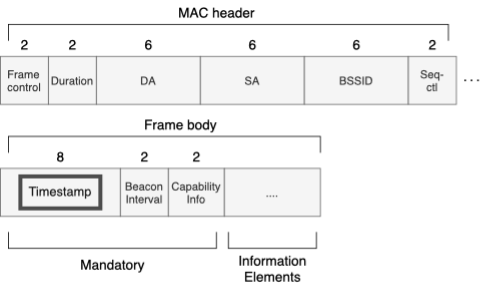

The diagram above was exported from draw.io. Its source (the exported page's mxGraphModel, read from the mxfile embedded in the PNG):
<mxGraphModel dx="1064" dy="644" grid="1" gridSize="10" guides="1" tooltips="1" connect="1" arrows="1" fold="1" page="1" pageScale="1" pageWidth="827" pageHeight="1169" math="0" shadow="0">
  <root>
    <mxCell id="0" />
    <mxCell id="1" parent="0" />
    <mxCell id="260OUnZJ9sE2jdLbAvby-1" value="Frame &lt;br style=&quot;font-size: 14px;&quot;&gt;control&lt;br style=&quot;font-size: 14px;&quot;&gt;" style="rounded=0;whiteSpace=wrap;html=1;fontSize=14;fillColor=#f5f5f5;fontColor=#333333;strokeColor=#666666;" parent="1" vertex="1">
      <mxGeometry x="130" y="230" width="60" height="60" as="geometry" />
    </mxCell>
    <mxCell id="260OUnZJ9sE2jdLbAvby-4" value="Duration" style="rounded=0;whiteSpace=wrap;html=1;fontSize=14;fillColor=#f5f5f5;fontColor=#333333;strokeColor=#666666;" parent="1" vertex="1">
      <mxGeometry x="190" y="230" width="60" height="60" as="geometry" />
    </mxCell>
    <mxCell id="260OUnZJ9sE2jdLbAvby-6" value="DA" style="rounded=0;whiteSpace=wrap;html=1;fontSize=14;fillColor=#f5f5f5;fontColor=#333333;strokeColor=#666666;" parent="1" vertex="1">
      <mxGeometry x="250" y="230" width="130" height="60" as="geometry" />
    </mxCell>
    <mxCell id="260OUnZJ9sE2jdLbAvby-7" value="SA" style="rounded=0;whiteSpace=wrap;html=1;fontSize=14;fillColor=#f5f5f5;fontColor=#333333;strokeColor=#666666;" parent="1" vertex="1">
      <mxGeometry x="380" y="230" width="130" height="60" as="geometry" />
    </mxCell>
    <mxCell id="260OUnZJ9sE2jdLbAvby-8" value="BSSID" style="rounded=0;whiteSpace=wrap;html=1;fontSize=14;fillColor=#f5f5f5;fontColor=#333333;strokeColor=#666666;" parent="1" vertex="1">
      <mxGeometry x="510" y="230" width="130" height="60" as="geometry" />
    </mxCell>
    <mxCell id="260OUnZJ9sE2jdLbAvby-9" value="Seq-&lt;br&gt;ctl" style="rounded=0;whiteSpace=wrap;html=1;fontSize=14;fillColor=#f5f5f5;fontColor=#333333;strokeColor=#666666;" parent="1" vertex="1">
      <mxGeometry x="640" y="230" width="60" height="60" as="geometry" />
    </mxCell>
    <mxCell id="260OUnZJ9sE2jdLbAvby-10" value="" style="shape=partialRectangle;whiteSpace=wrap;html=1;bottom=1;right=1;left=1;top=0;fillColor=none;routingCenterX=-0.5;fontSize=14;rotation=-180;" parent="1" vertex="1">
      <mxGeometry x="140" y="190" width="550" height="20" as="geometry" />
    </mxCell>
    <mxCell id="260OUnZJ9sE2jdLbAvby-11" value="MAC&amp;nbsp;header" style="text;html=1;align=center;verticalAlign=middle;resizable=0;points=[];autosize=1;strokeColor=none;fillColor=none;fontSize=17;" parent="1" vertex="1">
      <mxGeometry x="340" y="160" width="120" height="30" as="geometry" />
    </mxCell>
    <mxCell id="260OUnZJ9sE2jdLbAvby-14" value="2" style="text;html=1;align=center;verticalAlign=middle;resizable=0;points=[];autosize=1;strokeColor=none;fillColor=none;fontSize=17;" parent="1" vertex="1">
      <mxGeometry x="145" y="200" width="30" height="30" as="geometry" />
    </mxCell>
    <mxCell id="260OUnZJ9sE2jdLbAvby-15" value="2" style="text;html=1;align=center;verticalAlign=middle;resizable=0;points=[];autosize=1;strokeColor=none;fillColor=none;fontSize=17;" parent="1" vertex="1">
      <mxGeometry x="205" y="200" width="30" height="30" as="geometry" />
    </mxCell>
    <mxCell id="260OUnZJ9sE2jdLbAvby-16" value="6" style="text;html=1;align=center;verticalAlign=middle;resizable=0;points=[];autosize=1;strokeColor=none;fillColor=none;fontSize=17;" parent="1" vertex="1">
      <mxGeometry x="300" y="200" width="30" height="30" as="geometry" />
    </mxCell>
    <mxCell id="260OUnZJ9sE2jdLbAvby-18" value="6" style="text;html=1;align=center;verticalAlign=middle;resizable=0;points=[];autosize=1;strokeColor=none;fillColor=none;fontSize=17;" parent="1" vertex="1">
      <mxGeometry x="430" y="200" width="30" height="30" as="geometry" />
    </mxCell>
    <mxCell id="260OUnZJ9sE2jdLbAvby-19" value="6" style="text;html=1;align=center;verticalAlign=middle;resizable=0;points=[];autosize=1;strokeColor=none;fillColor=none;fontSize=17;" parent="1" vertex="1">
      <mxGeometry x="560" y="200" width="30" height="30" as="geometry" />
    </mxCell>
    <mxCell id="260OUnZJ9sE2jdLbAvby-20" value="2" style="text;html=1;align=center;verticalAlign=middle;resizable=0;points=[];autosize=1;strokeColor=none;fillColor=none;fontSize=17;" parent="1" vertex="1">
      <mxGeometry x="655" y="200" width="30" height="30" as="geometry" />
    </mxCell>
    <mxCell id="260OUnZJ9sE2jdLbAvby-21" value="&lt;font color=&quot;#1a1a1a&quot; style=&quot;font-size: 16px;&quot;&gt;Timestamp&lt;/font&gt;" style="rounded=0;whiteSpace=wrap;html=1;fontSize=14;fillColor=#f5f5f5;fontColor=#333333;strokeColor=#666666;" parent="1" vertex="1">
      <mxGeometry x="130" y="370" width="150" height="60" as="geometry" />
    </mxCell>
    <mxCell id="260OUnZJ9sE2jdLbAvby-22" value="8" style="text;html=1;align=center;verticalAlign=middle;resizable=0;points=[];autosize=1;strokeColor=none;fillColor=none;fontSize=17;" parent="1" vertex="1">
      <mxGeometry x="190" y="340" width="30" height="30" as="geometry" />
    </mxCell>
    <mxCell id="260OUnZJ9sE2jdLbAvby-23" value="Beacon&lt;br&gt;Interval" style="rounded=0;whiteSpace=wrap;html=1;fontSize=14;fillColor=#f5f5f5;fontColor=#333333;strokeColor=#666666;" parent="1" vertex="1">
      <mxGeometry x="280" y="370" width="60" height="60" as="geometry" />
    </mxCell>
    <mxCell id="260OUnZJ9sE2jdLbAvby-24" value="2" style="text;html=1;align=center;verticalAlign=middle;resizable=0;points=[];autosize=1;strokeColor=none;fillColor=none;fontSize=17;" parent="1" vertex="1">
      <mxGeometry x="295" y="340" width="30" height="30" as="geometry" />
    </mxCell>
    <mxCell id="260OUnZJ9sE2jdLbAvby-25" value="Capability&lt;br&gt;Info" style="rounded=0;whiteSpace=wrap;html=1;fontSize=14;fillColor=#f5f5f5;fontColor=#333333;strokeColor=#666666;" parent="1" vertex="1">
      <mxGeometry x="340" y="370" width="70" height="60" as="geometry" />
    </mxCell>
    <mxCell id="260OUnZJ9sE2jdLbAvby-26" value="2" style="text;html=1;align=center;verticalAlign=middle;resizable=0;points=[];autosize=1;strokeColor=none;fillColor=none;fontSize=17;" parent="1" vertex="1">
      <mxGeometry x="360" y="340" width="30" height="30" as="geometry" />
    </mxCell>
    <mxCell id="260OUnZJ9sE2jdLbAvby-28" value="...." style="rounded=0;whiteSpace=wrap;html=1;fontSize=14;fillColor=#f5f5f5;fontColor=#333333;strokeColor=#666666;" parent="1" vertex="1">
      <mxGeometry x="410" y="370" width="120" height="60" as="geometry" />
    </mxCell>
    <mxCell id="260OUnZJ9sE2jdLbAvby-29" value="" style="shape=partialRectangle;whiteSpace=wrap;html=1;bottom=1;right=1;left=1;top=0;fillColor=none;routingCenterX=-0.5;fontSize=14;rotation=-180;" parent="1" vertex="1">
      <mxGeometry x="140" y="330" width="390" height="20" as="geometry" />
    </mxCell>
    <mxCell id="260OUnZJ9sE2jdLbAvby-30" value="Frame body" style="text;html=1;align=center;verticalAlign=middle;resizable=0;points=[];autosize=1;strokeColor=none;fillColor=none;fontSize=17;" parent="1" vertex="1">
      <mxGeometry x="300" y="300" width="110" height="30" as="geometry" />
    </mxCell>
    <mxCell id="260OUnZJ9sE2jdLbAvby-31" value="" style="shape=partialRectangle;whiteSpace=wrap;html=1;bottom=1;right=1;left=1;top=0;fillColor=none;routingCenterX=-0.5;fontSize=16;fontColor=#FF0000;" parent="1" vertex="1">
      <mxGeometry x="140" y="450" width="260" height="20" as="geometry" />
    </mxCell>
    <mxCell id="260OUnZJ9sE2jdLbAvby-32" value="Mandatory" style="text;html=1;align=center;verticalAlign=middle;resizable=0;points=[];autosize=1;strokeColor=none;fillColor=none;fontSize=17;fontColor=#000000;" parent="1" vertex="1">
      <mxGeometry x="220" y="475" width="100" height="30" as="geometry" />
    </mxCell>
    <mxCell id="260OUnZJ9sE2jdLbAvby-33" value="" style="shape=partialRectangle;whiteSpace=wrap;html=1;bottom=1;right=1;left=1;top=0;fillColor=none;routingCenterX=-0.5;fontSize=16;fontColor=#FF0000;" parent="1" vertex="1">
      <mxGeometry x="415" y="450" width="110" height="20" as="geometry" />
    </mxCell>
    <mxCell id="260OUnZJ9sE2jdLbAvby-34" value="Information&lt;br&gt;Elements" style="text;html=1;align=center;verticalAlign=middle;resizable=0;points=[];autosize=1;strokeColor=none;fillColor=none;fontSize=17;fontColor=#000000;" parent="1" vertex="1">
      <mxGeometry x="415" y="470" width="110" height="50" as="geometry" />
    </mxCell>
    <mxCell id="VdwwpOn9snXK0lJwOEpC-1" value="" style="rounded=0;whiteSpace=wrap;html=1;strokeColor=#4D4D4D;fontColor=#1A1A1A;fillColor=none;strokeWidth=5;" vertex="1" parent="1">
      <mxGeometry x="155" y="380" width="100" height="40" as="geometry" />
    </mxCell>
    <mxCell id="VdwwpOn9snXK0lJwOEpC-2" value="" style="endArrow=none;dashed=1;html=1;dashPattern=1 3;strokeWidth=2;rounded=0;fontColor=#1A1A1A;" edge="1" parent="1">
      <mxGeometry width="50" height="50" relative="1" as="geometry">
        <mxPoint x="710" y="260" as="sourcePoint" />
        <mxPoint x="730" y="260" as="targetPoint" />
      </mxGeometry>
    </mxCell>
  </root>
</mxGraphModel>